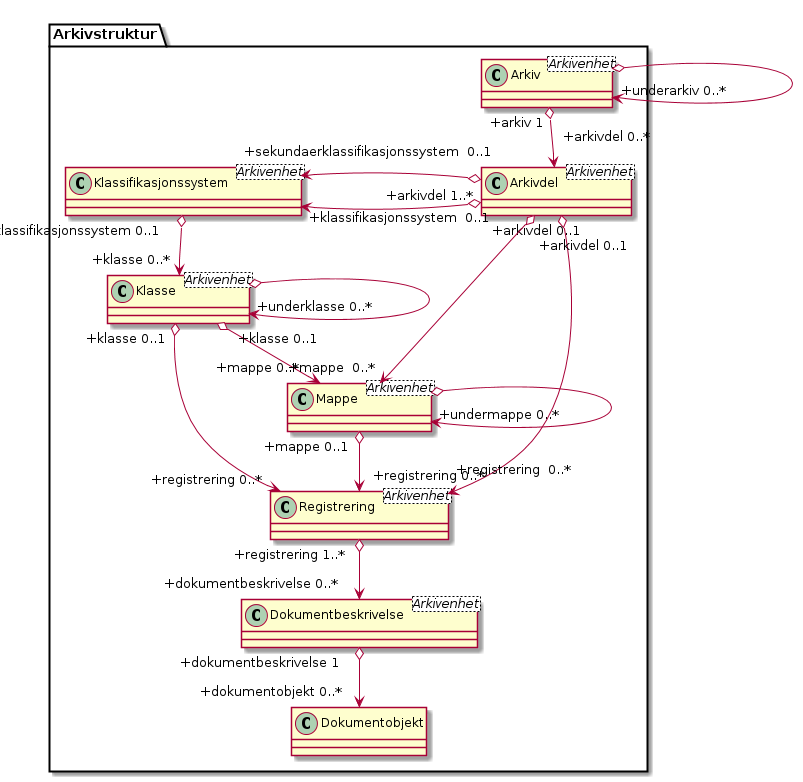

The diagram above was rendered by PlantUML. Its source (embedded in the PNG):
@startuml
skinparam classAttributeIconSize 0
skinparam nodesep 180

class Arkivstruktur.Arkiv <Arkivenhet>
class Arkivstruktur.Arkivdel <Arkivenhet>
class Arkivstruktur.Klassifikasjonssystem <Arkivenhet>
class Arkivstruktur.Klasse <Arkivenhet>
class Arkivstruktur.Mappe <Arkivenhet>
class Arkivstruktur.Registrering <Arkivenhet>
class Arkivstruktur.Dokumentbeskrivelse <Arkivenhet>
class Arkivstruktur.Dokumentobjekt

Arkivstruktur.Arkiv o--> "+underarkiv 0..*" Arkivstruktur.Arkiv
Arkivstruktur.Arkiv "+arkiv 1" o--> "+arkivdel 0..*\n" Arkivstruktur.Arkivdel
Arkivstruktur.Klassifikasjonssystem "+klassifikasjonssystem  0..1" <-o "+arkivdel 1..*" Arkivstruktur.Arkivdel
Arkivstruktur.Klassifikasjonssystem "+sekundaerklassifikasjonssystem  0..1" <-o Arkivstruktur.Arkivdel
Arkivstruktur.Klassifikasjonssystem "+klassifikasjonssystem 0..1" o--> "+klasse 0..*" Arkivstruktur.Klasse
Arkivstruktur.Klasse o-> "+underklasse 0..*" Arkivstruktur.Klasse
Arkivstruktur.Klasse "+klasse 0..1" o--> "+mappe 0..*" Arkivstruktur.Mappe
Arkivstruktur.Mappe "+mappe 0..1" o--> "+registrering 0..*" Arkivstruktur.Registrering
Arkivstruktur.Mappe o--> "+undermappe 0..*" Arkivstruktur.Mappe
Arkivstruktur.Klasse "+klasse 0..1" o--> "+registrering 0..*" Arkivstruktur.Registrering
Arkivstruktur.Arkivdel "+arkivdel 0..1" o--> "+registrering  0..*\n" Arkivstruktur.Registrering
Arkivstruktur.Arkivdel "\n+arkivdel 0..1" o--> "+mappe  0..*" Arkivstruktur.Mappe
Arkivstruktur.Registrering "+registrering 1..*" o--> "+dokumentbeskrivelse 0..*" Arkivstruktur.Dokumentbeskrivelse
Arkivstruktur.Dokumentbeskrivelse "+dokumentbeskrivelse 1" o--> "+dokumentobjekt 0..*" Arkivstruktur.Dokumentobjekt
@enduml